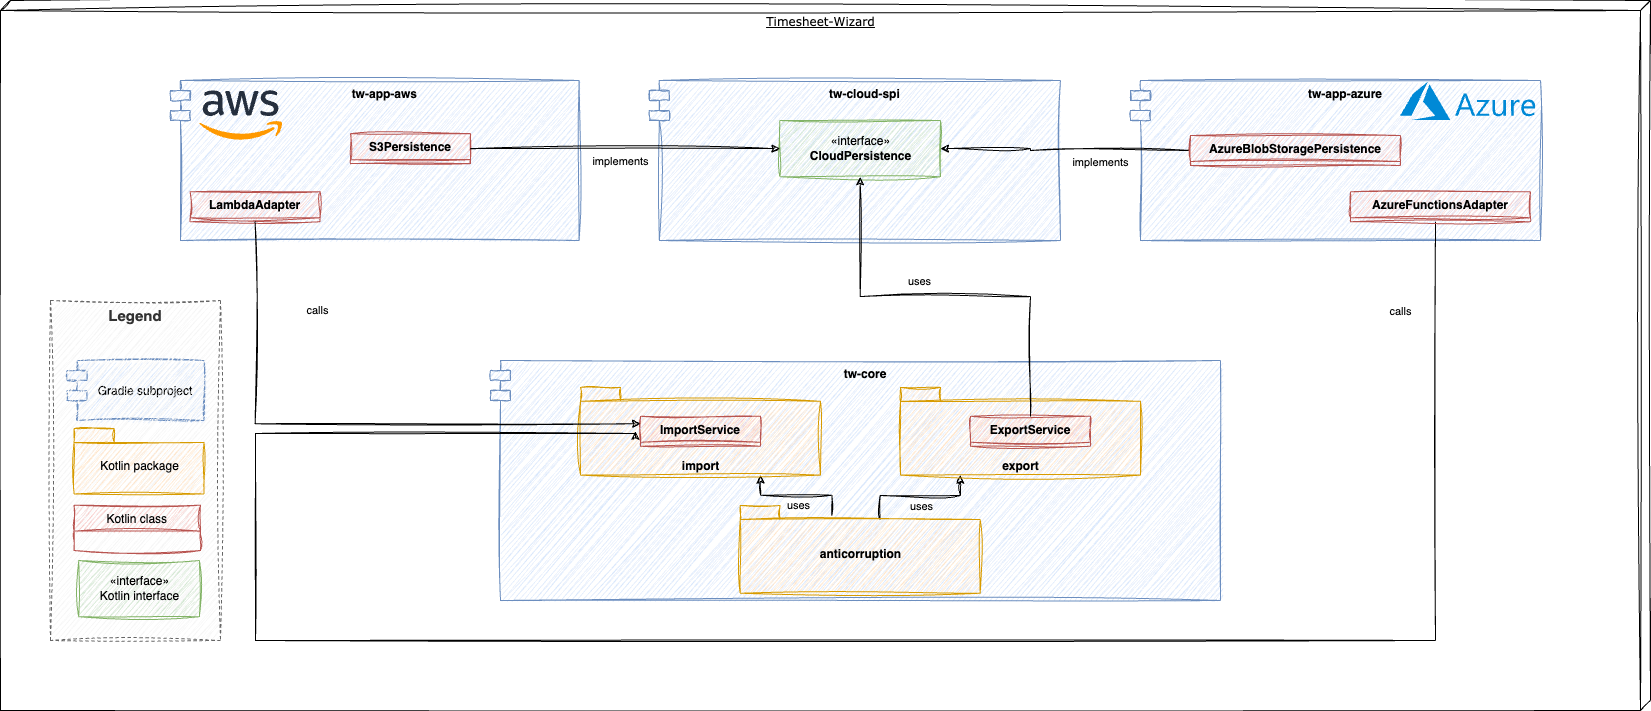

The diagram above was exported from draw.io. Its source (the exported page's mxGraphModel, read from the mxfile embedded in the PNG):
<mxGraphModel dx="3174" dy="1214" grid="1" gridSize="10" guides="1" tooltips="1" connect="1" arrows="1" fold="1" page="1" pageScale="1" pageWidth="1100" pageHeight="850" background="none" math="0" shadow="0">
  <root>
    <mxCell id="0" />
    <mxCell id="1" parent="0" />
    <mxCell id="O2ATZbd_3efGTIQfAAy3-4" value="Timesheet-Wizard" style="verticalAlign=top;align=center;spacingTop=8;spacingLeft=2;spacingRight=12;shape=cube;size=10;direction=south;fontStyle=4;html=1;rounded=0;shadow=0;comic=0;labelBackgroundColor=none;strokeWidth=1;fontFamily=Verdana;fontSize=12;sketch=1;curveFitting=1;jiggle=2;" parent="1" vertex="1">
      <mxGeometry x="-20" y="80" width="1650" height="710" as="geometry" />
    </mxCell>
    <mxCell id="vygCLNV5ai-YtMWbHTig-1" value="tw-app-aws" style="shape=module;align=left;spacingLeft=20;align=center;verticalAlign=top;fillColor=#dae8fc;strokeColor=#6c8ebf;sketch=1;curveFitting=1;jiggle=2;fontStyle=1" parent="1" vertex="1">
      <mxGeometry x="150" y="160" width="408.62" height="160" as="geometry" />
    </mxCell>
    <mxCell id="vygCLNV5ai-YtMWbHTig-2" value="tw-cloud-spi" style="shape=module;align=left;spacingLeft=20;align=center;verticalAlign=top;fillColor=#dae8fc;strokeColor=#6c8ebf;sketch=1;curveFitting=1;jiggle=2;fontStyle=1" parent="1" vertex="1">
      <mxGeometry x="628.87" y="160" width="411.13" height="160" as="geometry" />
    </mxCell>
    <mxCell id="7Qhmcu4iuravMAZCZgKs-1" value="tw-core" style="shape=module;align=left;spacingLeft=20;align=center;verticalAlign=top;fillColor=#dae8fc;strokeColor=#6c8ebf;sketch=1;curveFitting=1;jiggle=2;fontStyle=1" parent="1" vertex="1">
      <mxGeometry x="470" y="440" width="730" height="240" as="geometry" />
    </mxCell>
    <mxCell id="_5wHC3GFaqSMY403musy-1" value="«interface»&lt;br&gt;&lt;b&gt;CloudPersistence&lt;/b&gt;" style="html=1;fillColor=#d5e8d4;strokeColor=#82b366;sketch=1;curveFitting=1;jiggle=2;" parent="1" vertex="1">
      <mxGeometry x="759.35" y="200" width="160.65" height="56.25" as="geometry" />
    </mxCell>
    <mxCell id="_5wHC3GFaqSMY403musy-2" value="S3Persistence" style="swimlane;fontStyle=1;align=center;verticalAlign=top;childLayout=stackLayout;horizontal=1;startSize=26;horizontalStack=0;resizeParent=1;resizeParentMax=0;resizeLast=0;collapsible=1;marginBottom=0;fillColor=#f8cecc;strokeColor=#b85450;sketch=1;curveFitting=1;jiggle=2;" parent="1" vertex="1" collapsed="1">
      <mxGeometry x="329.99806451612903" y="213.13" width="120" height="30" as="geometry">
        <mxRectangle x="282.258064516129" y="180" width="175.48387096774192" height="35" as="alternateBounds" />
      </mxGeometry>
    </mxCell>
    <mxCell id="_5wHC3GFaqSMY403musy-4" value="" style="line;strokeWidth=1;fillColor=none;align=left;verticalAlign=middle;spacingTop=-1;spacingLeft=3;spacingRight=3;rotatable=0;labelPosition=right;points=[];portConstraint=eastwest;strokeColor=inherit;" parent="_5wHC3GFaqSMY403musy-2" vertex="1">
      <mxGeometry y="26" width="175.48387096774192" height="9" as="geometry" />
    </mxCell>
    <mxCell id="gg8Bnkgwrb2jJSEmyEb1-3" style="edgeStyle=orthogonalEdgeStyle;rounded=0;orthogonalLoop=1;jettySize=auto;html=1;entryX=0;entryY=0.5;entryDx=0;entryDy=0;exitX=1;exitY=0.5;exitDx=0;exitDy=0;sketch=1;curveFitting=1;jiggle=2;" parent="1" source="_5wHC3GFaqSMY403musy-2" target="_5wHC3GFaqSMY403musy-1" edge="1">
      <mxGeometry relative="1" as="geometry" />
    </mxCell>
    <mxCell id="gg8Bnkgwrb2jJSEmyEb1-4" value="implements" style="edgeLabel;html=1;align=center;verticalAlign=middle;resizable=0;points=[];" parent="gg8Bnkgwrb2jJSEmyEb1-3" vertex="1" connectable="0">
      <mxGeometry x="-0.2682" relative="1" as="geometry">
        <mxPoint x="37" y="12" as="offset" />
      </mxGeometry>
    </mxCell>
    <mxCell id="_5wHC3GFaqSMY403musy-11" value="LambdaAdapter" style="swimlane;fontStyle=1;align=center;verticalAlign=top;childLayout=stackLayout;horizontal=1;startSize=26;horizontalStack=0;resizeParent=1;resizeParentMax=0;resizeLast=0;collapsible=1;marginBottom=0;fillColor=#f8cecc;strokeColor=#b85450;sketch=1;curveFitting=1;jiggle=2;" parent="1" vertex="1" collapsed="1">
      <mxGeometry x="169.5974193548387" y="271.25" width="130" height="30" as="geometry">
        <mxRectangle x="169.5974193548387" y="236.25" width="175.48387096774192" height="35" as="alternateBounds" />
      </mxGeometry>
    </mxCell>
    <mxCell id="_5wHC3GFaqSMY403musy-13" value="" style="line;strokeWidth=1;fillColor=none;align=left;verticalAlign=middle;spacingTop=-1;spacingLeft=3;spacingRight=3;rotatable=0;labelPosition=right;points=[];portConstraint=eastwest;strokeColor=inherit;" parent="_5wHC3GFaqSMY403musy-11" vertex="1">
      <mxGeometry y="26" width="175.48387096774192" height="9" as="geometry" />
    </mxCell>
    <mxCell id="_5wHC3GFaqSMY403musy-20" style="edgeStyle=orthogonalEdgeStyle;rounded=0;orthogonalLoop=1;jettySize=auto;html=1;exitX=0.75;exitY=1;exitDx=0;exitDy=0;exitPerimeter=0;entryX=0.382;entryY=0.114;entryDx=0;entryDy=0;entryPerimeter=0;sketch=1;curveFitting=1;jiggle=2;shadow=0;startArrow=classic;startFill=1;endArrow=none;endFill=0;" parent="1" source="_5wHC3GFaqSMY403musy-17" target="_5wHC3GFaqSMY403musy-19" edge="1">
      <mxGeometry relative="1" as="geometry" />
    </mxCell>
    <mxCell id="_5wHC3GFaqSMY403musy-23" value="uses" style="edgeLabel;html=1;align=center;verticalAlign=middle;resizable=0;points=[];" parent="_5wHC3GFaqSMY403musy-20" vertex="1" connectable="0">
      <mxGeometry x="0.0324" y="1" relative="1" as="geometry">
        <mxPoint y="11" as="offset" />
      </mxGeometry>
    </mxCell>
    <mxCell id="_5wHC3GFaqSMY403musy-17" value="import" style="shape=folder;fontStyle=1;spacingTop=10;tabWidth=40;tabHeight=14;tabPosition=left;html=1;verticalAlign=bottom;fillColor=#ffe6cc;strokeColor=#d79b00;sketch=1;curveFitting=1;jiggle=2;" parent="1" vertex="1">
      <mxGeometry x="560" y="466.88" width="240" height="87.75" as="geometry" />
    </mxCell>
    <mxCell id="_5wHC3GFaqSMY403musy-7" value="ImportService" style="swimlane;fontStyle=1;align=center;verticalAlign=top;childLayout=stackLayout;horizontal=1;startSize=26;horizontalStack=0;resizeParent=1;resizeParentMax=0;resizeLast=0;collapsible=1;marginBottom=0;fillColor=#f8cecc;strokeColor=#b85450;sketch=1;curveFitting=1;jiggle=2;rounded=0;glass=0;shadow=0;" parent="1" vertex="1" collapsed="1">
      <mxGeometry x="620.0025806451612" y="495.76" width="120" height="30" as="geometry">
        <mxRectangle x="602.1925806451612" y="495" width="175.48387096774192" height="35" as="alternateBounds" />
      </mxGeometry>
    </mxCell>
    <mxCell id="_5wHC3GFaqSMY403musy-9" value="" style="line;strokeWidth=1;fillColor=none;align=left;verticalAlign=middle;spacingTop=-1;spacingLeft=3;spacingRight=3;rotatable=0;labelPosition=right;points=[];portConstraint=eastwest;strokeColor=inherit;" parent="_5wHC3GFaqSMY403musy-7" vertex="1">
      <mxGeometry y="26" width="175.48387096774192" height="9" as="geometry" />
    </mxCell>
    <mxCell id="_5wHC3GFaqSMY403musy-21" style="edgeStyle=orthogonalEdgeStyle;rounded=0;orthogonalLoop=1;jettySize=auto;html=1;entryX=0;entryY=0;entryDx=140;entryDy=14;entryPerimeter=0;exitX=0.25;exitY=1;exitDx=0;exitDy=0;exitPerimeter=0;sketch=1;curveFitting=1;jiggle=2;shadow=0;endArrow=none;endFill=0;startArrow=classic;startFill=1;" parent="1" source="_5wHC3GFaqSMY403musy-18" target="_5wHC3GFaqSMY403musy-19" edge="1">
      <mxGeometry relative="1" as="geometry">
        <Array as="points">
          <mxPoint x="940" y="575" />
          <mxPoint x="860" y="575" />
        </Array>
      </mxGeometry>
    </mxCell>
    <mxCell id="_5wHC3GFaqSMY403musy-22" value="uses" style="edgeLabel;html=1;align=center;verticalAlign=middle;resizable=0;points=[];" parent="_5wHC3GFaqSMY403musy-21" vertex="1" connectable="0">
      <mxGeometry x="0.3785" y="3" relative="1" as="geometry">
        <mxPoint x="26" y="7" as="offset" />
      </mxGeometry>
    </mxCell>
    <mxCell id="_5wHC3GFaqSMY403musy-18" value="export" style="shape=folder;fontStyle=1;spacingTop=10;tabWidth=40;tabHeight=14;tabPosition=left;html=1;verticalAlign=bottom;fillColor=#ffe6cc;strokeColor=#d79b00;sketch=1;curveFitting=1;jiggle=2;" parent="1" vertex="1">
      <mxGeometry x="880" y="466.88" width="240" height="87.75" as="geometry" />
    </mxCell>
    <mxCell id="_5wHC3GFaqSMY403musy-15" value="ExportService" style="swimlane;fontStyle=1;align=center;verticalAlign=top;childLayout=stackLayout;horizontal=1;startSize=26;horizontalStack=0;resizeParent=1;resizeParentMax=0;resizeLast=0;collapsible=1;marginBottom=0;fillColor=#f8cecc;strokeColor=#b85450;sketch=1;curveFitting=1;jiggle=2;rounded=0;glass=0;shadow=0;" parent="1" vertex="1" collapsed="1">
      <mxGeometry x="949.9993548387097" y="495.76" width="120" height="30" as="geometry">
        <mxRectangle x="909.2893548387096" y="495" width="175.48387096774192" height="35" as="alternateBounds" />
      </mxGeometry>
    </mxCell>
    <mxCell id="_5wHC3GFaqSMY403musy-16" value="" style="line;strokeWidth=1;fillColor=none;align=left;verticalAlign=middle;spacingTop=-1;spacingLeft=3;spacingRight=3;rotatable=0;labelPosition=right;points=[];portConstraint=eastwest;strokeColor=inherit;" parent="_5wHC3GFaqSMY403musy-15" vertex="1">
      <mxGeometry y="26" width="175.48387096774192" height="9" as="geometry" />
    </mxCell>
    <mxCell id="_5wHC3GFaqSMY403musy-19" value="anticorruption" style="shape=folder;fontStyle=1;spacingTop=10;tabWidth=40;tabHeight=14;tabPosition=left;html=1;verticalAlign=middle;fillColor=#ffe6cc;strokeColor=#d79b00;sketch=1;curveFitting=1;jiggle=2;" parent="1" vertex="1">
      <mxGeometry x="719.67" y="585" width="240" height="87.75" as="geometry" />
    </mxCell>
    <mxCell id="gg8Bnkgwrb2jJSEmyEb1-5" style="edgeStyle=orthogonalEdgeStyle;rounded=0;orthogonalLoop=1;jettySize=auto;html=1;exitX=0.5;exitY=0;exitDx=0;exitDy=0;entryX=0.5;entryY=1;entryDx=0;entryDy=0;sketch=1;curveFitting=1;jiggle=2;" parent="1" source="_5wHC3GFaqSMY403musy-15" target="_5wHC3GFaqSMY403musy-1" edge="1">
      <mxGeometry relative="1" as="geometry" />
    </mxCell>
    <mxCell id="gg8Bnkgwrb2jJSEmyEb1-6" value="uses" style="edgeLabel;html=1;align=center;verticalAlign=middle;resizable=0;points=[];" parent="gg8Bnkgwrb2jJSEmyEb1-5" vertex="1" connectable="0">
      <mxGeometry x="0.2468" y="-2" relative="1" as="geometry">
        <mxPoint x="24" y="-14" as="offset" />
      </mxGeometry>
    </mxCell>
    <mxCell id="7Qhmcu4iuravMAZCZgKs-2" style="edgeStyle=orthogonalEdgeStyle;rounded=0;orthogonalLoop=1;jettySize=auto;html=1;exitX=0.5;exitY=1;exitDx=0;exitDy=0;entryX=0;entryY=0.25;entryDx=0;entryDy=0;sketch=1;curveFitting=1;jiggle=2;" parent="1" source="_5wHC3GFaqSMY403musy-11" target="_5wHC3GFaqSMY403musy-7" edge="1">
      <mxGeometry relative="1" as="geometry" />
    </mxCell>
    <mxCell id="7Qhmcu4iuravMAZCZgKs-6" value="calls" style="edgeLabel;html=1;align=center;verticalAlign=middle;resizable=0;points=[];" parent="7Qhmcu4iuravMAZCZgKs-2" vertex="1" connectable="0">
      <mxGeometry x="0.1016" y="2" relative="1" as="geometry">
        <mxPoint x="-60" y="-112" as="offset" />
      </mxGeometry>
    </mxCell>
    <mxCell id="xtzKeGN2esV32hFi-FPQ-1" value="Gradle subproject" style="shape=module;align=left;spacingLeft=20;align=center;verticalAlign=middle;fillColor=#dae8fc;strokeColor=#6c8ebf;sketch=1;curveFitting=1;jiggle=2;" parent="1" vertex="1">
      <mxGeometry x="46.449999999999996" y="440" width="137.1" height="60" as="geometry" />
    </mxCell>
    <mxCell id="NFyU0l1qGfWJontKJPye-1" value="Legend" style="rounded=0;whiteSpace=wrap;html=1;dashed=1;fontColor=#333333;fillColor=#f5f5f5;strokeColor=#666666;sketch=1;curveFitting=1;jiggle=2;verticalAlign=top;fontStyle=1;fontSize=15;" parent="1" vertex="1">
      <mxGeometry x="30" y="380" width="170" height="340" as="geometry" />
    </mxCell>
    <mxCell id="xtzKeGN2esV32hFi-FPQ-3" value="Kotlin package" style="shape=folder;fontStyle=0;spacingTop=10;tabWidth=40;tabHeight=14;tabPosition=left;html=1;verticalAlign=middle;fillColor=#ffe6cc;strokeColor=#d79b00;sketch=1;curveFitting=1;jiggle=2;" parent="1" vertex="1">
      <mxGeometry x="53.55" y="508.06" width="130" height="65.38" as="geometry" />
    </mxCell>
    <mxCell id="xtzKeGN2esV32hFi-FPQ-4" value="Kotlin class" style="swimlane;fontStyle=0;align=center;verticalAlign=top;childLayout=stackLayout;horizontal=1;startSize=26;horizontalStack=0;resizeParent=1;resizeParentMax=0;resizeLast=0;collapsible=1;marginBottom=0;fillColor=#f8cecc;strokeColor=#b85450;sketch=1;curveFitting=1;jiggle=2;rounded=0;glass=0;shadow=0;" parent="1" vertex="1" collapsed="1">
      <mxGeometry x="53.55" y="584.63" width="126.45" height="45.37" as="geometry">
        <mxRectangle x="53.55" y="584.63" width="130" height="35" as="alternateBounds" />
      </mxGeometry>
    </mxCell>
    <mxCell id="xtzKeGN2esV32hFi-FPQ-5" value="" style="line;strokeWidth=1;fillColor=none;align=left;verticalAlign=middle;spacingTop=-1;spacingLeft=3;spacingRight=3;rotatable=0;labelPosition=right;points=[];portConstraint=eastwest;strokeColor=inherit;" parent="xtzKeGN2esV32hFi-FPQ-4" vertex="1">
      <mxGeometry y="26" width="130" height="9" as="geometry" />
    </mxCell>
    <mxCell id="xtzKeGN2esV32hFi-FPQ-6" value="«interface»&lt;br&gt;&lt;span&gt;Kotlin interface&lt;/span&gt;" style="html=1;fillColor=#d5e8d4;strokeColor=#82b366;sketch=1;curveFitting=1;jiggle=2;fontStyle=0" parent="1" vertex="1">
      <mxGeometry x="58.22419354838698" y="640" width="120.64516129032258" height="56.25" as="geometry" />
    </mxCell>
    <mxCell id="I9HdQ_T_xuRxZXw150Va-1" value="tw-app-azure" style="shape=module;align=left;spacingLeft=20;align=center;verticalAlign=top;fillColor=#dae8fc;strokeColor=#6c8ebf;sketch=1;curveFitting=1;jiggle=2;fontStyle=1" parent="1" vertex="1">
      <mxGeometry x="1110" y="160" width="410" height="160" as="geometry" />
    </mxCell>
    <mxCell id="I9HdQ_T_xuRxZXw150Va-4" style="edgeStyle=orthogonalEdgeStyle;rounded=0;orthogonalLoop=1;jettySize=auto;html=1;sketch=1;curveFitting=1;jiggle=2;entryX=1;entryY=0.5;entryDx=0;entryDy=0;exitX=0;exitY=0.5;exitDx=0;exitDy=0;" parent="1" source="I9HdQ_T_xuRxZXw150Va-2" target="_5wHC3GFaqSMY403musy-1" edge="1">
      <mxGeometry relative="1" as="geometry">
        <Array as="points">
          <mxPoint x="1170" y="230" />
          <mxPoint x="1010" y="230" />
          <mxPoint x="1010" y="228" />
        </Array>
      </mxGeometry>
    </mxCell>
    <mxCell id="I9HdQ_T_xuRxZXw150Va-5" value="implements" style="edgeLabel;html=1;align=center;verticalAlign=middle;resizable=0;points=[];" parent="I9HdQ_T_xuRxZXw150Va-4" vertex="1" connectable="0">
      <mxGeometry x="0.5067" y="2" relative="1" as="geometry">
        <mxPoint x="98" y="11" as="offset" />
      </mxGeometry>
    </mxCell>
    <mxCell id="I9HdQ_T_xuRxZXw150Va-2" value="AzureBlobStoragePersistence" style="swimlane;fontStyle=1;align=center;verticalAlign=top;childLayout=stackLayout;horizontal=1;startSize=26;horizontalStack=0;resizeParent=1;resizeParentMax=0;resizeLast=0;collapsible=1;marginBottom=0;fillColor=#f8cecc;strokeColor=#b85450;sketch=1;curveFitting=1;jiggle=2;" parent="1" vertex="1" collapsed="1">
      <mxGeometry x="1169.998064516129" y="215" width="210" height="30" as="geometry">
        <mxRectangle x="1169.998064516129" y="215" width="175.48387096774192" height="35" as="alternateBounds" />
      </mxGeometry>
    </mxCell>
    <mxCell id="I9HdQ_T_xuRxZXw150Va-3" value="" style="line;strokeWidth=1;fillColor=none;align=left;verticalAlign=middle;spacingTop=-1;spacingLeft=3;spacingRight=3;rotatable=0;labelPosition=right;points=[];portConstraint=eastwest;strokeColor=inherit;" parent="I9HdQ_T_xuRxZXw150Va-2" vertex="1">
      <mxGeometry y="26" width="175.48387096774192" height="9" as="geometry" />
    </mxCell>
    <mxCell id="I9HdQ_T_xuRxZXw150Va-11" style="edgeStyle=orthogonalEdgeStyle;rounded=0;sketch=1;orthogonalLoop=1;jettySize=auto;html=1;entryX=0;entryY=0.5;entryDx=0;entryDy=0;exitX=0.5;exitY=1;exitDx=0;exitDy=0;" parent="1" edge="1">
      <mxGeometry relative="1" as="geometry">
        <Array as="points">
          <mxPoint x="1415" y="720" />
          <mxPoint x="235" y="720" />
          <mxPoint x="235" y="513" />
          <mxPoint x="615" y="513" />
        </Array>
        <mxPoint x="1414.9974193548387" y="301.25" as="sourcePoint" />
        <mxPoint x="615.0025806451613" y="510.76" as="targetPoint" />
      </mxGeometry>
    </mxCell>
    <mxCell id="I9HdQ_T_xuRxZXw150Va-12" value="calls" style="edgeLabel;html=1;align=center;verticalAlign=middle;resizable=0;points=[];" parent="I9HdQ_T_xuRxZXw150Va-11" vertex="1" connectable="0">
      <mxGeometry x="-0.5912" y="1" relative="1" as="geometry">
        <mxPoint x="-7" y="-331" as="offset" />
      </mxGeometry>
    </mxCell>
    <mxCell id="I9HdQ_T_xuRxZXw150Va-6" value="AzureFunctionsAdapter" style="swimlane;fontStyle=1;align=center;verticalAlign=top;childLayout=stackLayout;horizontal=1;startSize=26;horizontalStack=0;resizeParent=1;resizeParentMax=0;resizeLast=0;collapsible=1;marginBottom=0;fillColor=#f8cecc;strokeColor=#b85450;sketch=1;curveFitting=1;jiggle=2;" parent="1" vertex="1" collapsed="1">
      <mxGeometry x="1329.9974193548387" y="271.25" width="180" height="30" as="geometry">
        <mxRectangle x="1329.9974193548387" y="271.25" width="175.48387096774192" height="35" as="alternateBounds" />
      </mxGeometry>
    </mxCell>
    <mxCell id="I9HdQ_T_xuRxZXw150Va-7" value="" style="line;strokeWidth=1;fillColor=none;align=left;verticalAlign=middle;spacingTop=-1;spacingLeft=3;spacingRight=3;rotatable=0;labelPosition=right;points=[];portConstraint=eastwest;strokeColor=inherit;" parent="I9HdQ_T_xuRxZXw150Va-6" vertex="1">
      <mxGeometry y="26" width="175.48387096774192" height="9" as="geometry" />
    </mxCell>
    <mxCell id="d08_vBnUP9LPgpOYjTsq-2" value="" style="shape=image;verticalLabelPosition=bottom;labelBackgroundColor=default;verticalAlign=top;aspect=fixed;imageAspect=0;image=data:image/svg+xml,(base64 omitted: 4764 chars);" parent="1" vertex="1">
      <mxGeometry x="178.87" y="170" width="83.52" height="50" as="geometry" />
    </mxCell>
    <mxCell id="d08_vBnUP9LPgpOYjTsq-3" value="" style="shape=image;verticalLabelPosition=bottom;labelBackgroundColor=default;verticalAlign=top;aspect=fixed;imageAspect=0;image=data:image/svg+xml,(base64 omitted: 7852 chars);" parent="1" vertex="1">
      <mxGeometry x="1380" y="161.7" width="135.34" height="38.3" as="geometry" />
    </mxCell>
  </root>
</mxGraphModel>